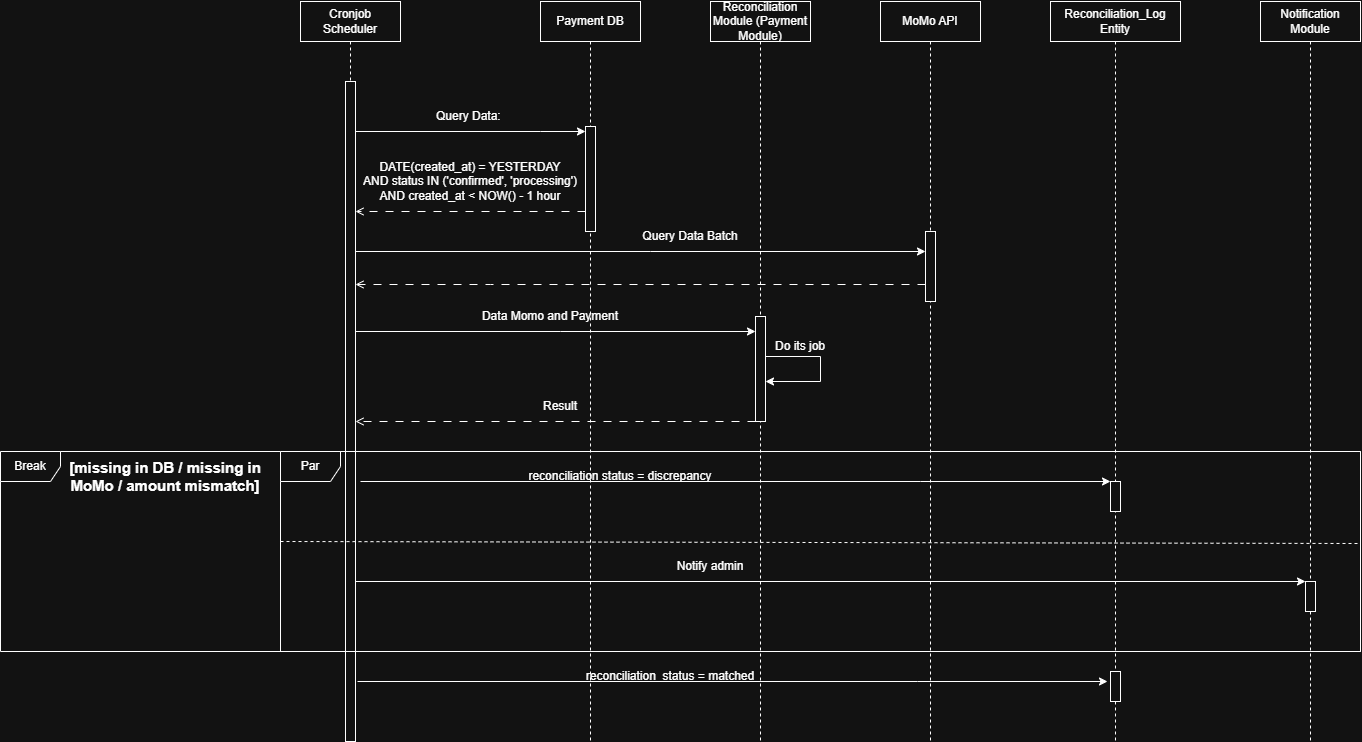

The diagram above was exported from draw.io. Its source (the exported page's mxGraphModel, read from the mxfile embedded in the PNG):
<mxGraphModel dx="2250" dy="756" grid="1" gridSize="10" guides="1" tooltips="1" connect="1" arrows="1" fold="1" page="1" pageScale="1" pageWidth="827" pageHeight="1169" math="0" shadow="0">
  <root>
    <mxCell id="0" />
    <mxCell id="1" parent="0" />
    <mxCell id="27NGSeMcONuxJo9asb-c-1" parent="1" style="shape=umlLifeline;perimeter=lifelinePerimeter;whiteSpace=wrap;html=1;container=1;dropTarget=0;collapsible=0;recursiveResize=0;outlineConnect=0;portConstraint=eastwest;newEdgeStyle={&quot;curved&quot;:0,&quot;rounded&quot;:0};" value="Payment DB" vertex="1">
      <mxGeometry height="740" width="100" x="260" y="140" as="geometry" />
    </mxCell>
    <mxCell id="fxJzeVmsMOfqIN7mj2_P-4" parent="27NGSeMcONuxJo9asb-c-1" style="html=1;points=[[0,0,0,0,5],[0,1,0,0,-5],[1,0,0,0,5],[1,1,0,0,-5]];perimeter=orthogonalPerimeter;outlineConnect=0;targetShapes=umlLifeline;portConstraint=eastwest;newEdgeStyle={&quot;curved&quot;:0,&quot;rounded&quot;:0};" value="" vertex="1">
      <mxGeometry height="105" width="10" x="45" y="125" as="geometry" />
    </mxCell>
    <mxCell id="27NGSeMcONuxJo9asb-c-2" parent="1" style="shape=umlLifeline;perimeter=lifelinePerimeter;whiteSpace=wrap;html=1;container=1;dropTarget=0;collapsible=0;recursiveResize=0;outlineConnect=0;portConstraint=eastwest;newEdgeStyle={&quot;curved&quot;:0,&quot;rounded&quot;:0};" value="Reconciliation_Log Entity" vertex="1">
      <mxGeometry height="740" width="130" x="770" y="140" as="geometry" />
    </mxCell>
    <mxCell id="fxJzeVmsMOfqIN7mj2_P-24" parent="27NGSeMcONuxJo9asb-c-2" style="html=1;points=[[0,0,0,0,5],[0,1,0,0,-5],[1,0,0,0,5],[1,1,0,0,-5]];perimeter=orthogonalPerimeter;outlineConnect=0;targetShapes=umlLifeline;portConstraint=eastwest;newEdgeStyle={&quot;curved&quot;:0,&quot;rounded&quot;:0};" value="" vertex="1">
      <mxGeometry height="30" width="10" x="60" y="480" as="geometry" />
    </mxCell>
    <mxCell id="fxJzeVmsMOfqIN7mj2_P-33" parent="27NGSeMcONuxJo9asb-c-2" style="html=1;points=[[0,0,0,0,5],[0,1,0,0,-5],[1,0,0,0,5],[1,1,0,0,-5]];perimeter=orthogonalPerimeter;outlineConnect=0;targetShapes=umlLifeline;portConstraint=eastwest;newEdgeStyle={&quot;curved&quot;:0,&quot;rounded&quot;:0};" value="" vertex="1">
      <mxGeometry height="30" width="10" x="60" y="670" as="geometry" />
    </mxCell>
    <mxCell id="27NGSeMcONuxJo9asb-c-3" parent="1" style="shape=umlLifeline;perimeter=lifelinePerimeter;whiteSpace=wrap;html=1;container=1;dropTarget=0;collapsible=0;recursiveResize=0;outlineConnect=0;portConstraint=eastwest;newEdgeStyle={&quot;curved&quot;:0,&quot;rounded&quot;:0};" value="Reconciliation Module (Payment Module)" vertex="1">
      <mxGeometry height="740" width="100" x="430" y="140" as="geometry" />
    </mxCell>
    <mxCell id="fxJzeVmsMOfqIN7mj2_P-13" parent="27NGSeMcONuxJo9asb-c-3" style="html=1;points=[[0,0,0,0,5],[0,1,0,0,-5],[1,0,0,0,5],[1,1,0,0,-5]];perimeter=orthogonalPerimeter;outlineConnect=0;targetShapes=umlLifeline;portConstraint=eastwest;newEdgeStyle={&quot;curved&quot;:0,&quot;rounded&quot;:0};" value="" vertex="1">
      <mxGeometry height="105" width="10" x="45" y="315" as="geometry" />
    </mxCell>
    <mxCell id="fxJzeVmsMOfqIN7mj2_P-18" edge="1" parent="27NGSeMcONuxJo9asb-c-3" source="fxJzeVmsMOfqIN7mj2_P-13" style="edgeStyle=orthogonalEdgeStyle;rounded=0;orthogonalLoop=1;jettySize=auto;html=1;curved=0;" target="fxJzeVmsMOfqIN7mj2_P-13">
      <mxGeometry relative="1" as="geometry">
        <Array as="points">
          <mxPoint x="110" y="380" />
        </Array>
      </mxGeometry>
    </mxCell>
    <mxCell id="27NGSeMcONuxJo9asb-c-4" parent="1" style="shape=umlLifeline;perimeter=lifelinePerimeter;whiteSpace=wrap;html=1;container=1;dropTarget=0;collapsible=0;recursiveResize=0;outlineConnect=0;portConstraint=eastwest;newEdgeStyle={&quot;curved&quot;:0,&quot;rounded&quot;:0};" value="Cronjob Scheduler" vertex="1">
      <mxGeometry height="740" width="100" x="20" y="140" as="geometry" />
    </mxCell>
    <mxCell id="fxJzeVmsMOfqIN7mj2_P-3" parent="27NGSeMcONuxJo9asb-c-4" style="html=1;points=[[0,0,0,0,5],[0,1,0,0,-5],[1,0,0,0,5],[1,1,0,0,-5]];perimeter=orthogonalPerimeter;outlineConnect=0;targetShapes=umlLifeline;portConstraint=eastwest;newEdgeStyle={&quot;curved&quot;:0,&quot;rounded&quot;:0};" value="" vertex="1">
      <mxGeometry height="660" width="10" x="45" y="80" as="geometry" />
    </mxCell>
    <mxCell id="27NGSeMcONuxJo9asb-c-5" parent="1" style="shape=umlLifeline;perimeter=lifelinePerimeter;whiteSpace=wrap;html=1;container=1;dropTarget=0;collapsible=0;recursiveResize=0;outlineConnect=0;portConstraint=eastwest;newEdgeStyle={&quot;curved&quot;:0,&quot;rounded&quot;:0};" value="MoMo API" vertex="1">
      <mxGeometry height="740" width="100" x="600" y="140" as="geometry" />
    </mxCell>
    <mxCell id="fxJzeVmsMOfqIN7mj2_P-9" parent="27NGSeMcONuxJo9asb-c-5" style="html=1;points=[[0,0,0,0,5],[0,1,0,0,-5],[1,0,0,0,5],[1,1,0,0,-5]];perimeter=orthogonalPerimeter;outlineConnect=0;targetShapes=umlLifeline;portConstraint=eastwest;newEdgeStyle={&quot;curved&quot;:0,&quot;rounded&quot;:0};" value="" vertex="1">
      <mxGeometry height="70" width="10" x="45" y="230" as="geometry" />
    </mxCell>
    <mxCell id="fxJzeVmsMOfqIN7mj2_P-2" parent="1" style="shape=umlLifeline;perimeter=lifelinePerimeter;whiteSpace=wrap;html=1;container=1;dropTarget=0;collapsible=0;recursiveResize=0;outlineConnect=0;portConstraint=eastwest;newEdgeStyle={&quot;curved&quot;:0,&quot;rounded&quot;:0};" value="Notification Module" vertex="1">
      <mxGeometry height="740" width="100" x="980" y="140" as="geometry" />
    </mxCell>
    <mxCell id="fxJzeVmsMOfqIN7mj2_P-28" parent="fxJzeVmsMOfqIN7mj2_P-2" style="html=1;points=[[0,0,0,0,5],[0,1,0,0,-5],[1,0,0,0,5],[1,1,0,0,-5]];perimeter=orthogonalPerimeter;outlineConnect=0;targetShapes=umlLifeline;portConstraint=eastwest;newEdgeStyle={&quot;curved&quot;:0,&quot;rounded&quot;:0};" value="" vertex="1">
      <mxGeometry height="30" width="10" x="45" y="580" as="geometry" />
    </mxCell>
    <mxCell id="fxJzeVmsMOfqIN7mj2_P-5" edge="1" parent="1" source="fxJzeVmsMOfqIN7mj2_P-3" style="edgeStyle=orthogonalEdgeStyle;rounded=0;orthogonalLoop=1;jettySize=auto;html=1;curved=0;" target="fxJzeVmsMOfqIN7mj2_P-4">
      <mxGeometry relative="1" as="geometry">
        <Array as="points">
          <mxPoint x="260" y="270" />
          <mxPoint x="260" y="270" />
        </Array>
      </mxGeometry>
    </mxCell>
    <mxCell id="fxJzeVmsMOfqIN7mj2_P-6" parent="1" style="text;html=1;whiteSpace=wrap;strokeColor=none;fillColor=none;align=center;verticalAlign=middle;rounded=0;" value="Query Data:&amp;nbsp;" vertex="1">
      <mxGeometry height="30" width="100" x="140" y="240" as="geometry" />
    </mxCell>
    <mxCell id="fxJzeVmsMOfqIN7mj2_P-7" parent="1" style="text;html=1;whiteSpace=wrap;strokeColor=none;fillColor=none;align=center;verticalAlign=middle;rounded=0;" value="DATE(created_at) = YESTERDAY&lt;br&gt;  AND status&amp;nbsp;IN ('confirmed', 'processing')&lt;br&gt;  AND created_at &amp;lt; NOW() - 1 hour" vertex="1">
      <mxGeometry height="40" width="240" x="70" y="300" as="geometry" />
    </mxCell>
    <mxCell id="fxJzeVmsMOfqIN7mj2_P-8" edge="1" parent="1" source="fxJzeVmsMOfqIN7mj2_P-4" style="edgeStyle=orthogonalEdgeStyle;rounded=0;orthogonalLoop=1;jettySize=auto;html=1;curved=0;endArrow=open;endFill=0;dashed=1;dashPattern=8 8;" target="fxJzeVmsMOfqIN7mj2_P-3">
      <mxGeometry relative="1" as="geometry">
        <Array as="points">
          <mxPoint x="200" y="350" />
          <mxPoint x="200" y="350" />
        </Array>
      </mxGeometry>
    </mxCell>
    <mxCell id="fxJzeVmsMOfqIN7mj2_P-10" edge="1" parent="1" source="fxJzeVmsMOfqIN7mj2_P-3" style="edgeStyle=orthogonalEdgeStyle;rounded=0;orthogonalLoop=1;jettySize=auto;html=1;curved=0;" target="fxJzeVmsMOfqIN7mj2_P-9">
      <mxGeometry relative="1" as="geometry">
        <Array as="points">
          <mxPoint x="370" y="390" />
          <mxPoint x="370" y="390" />
        </Array>
      </mxGeometry>
    </mxCell>
    <mxCell id="fxJzeVmsMOfqIN7mj2_P-11" parent="1" style="text;html=1;whiteSpace=wrap;strokeColor=none;fillColor=none;align=center;verticalAlign=middle;rounded=0;" value="Query Data Batch" vertex="1">
      <mxGeometry height="30" width="120" x="350" y="360" as="geometry" />
    </mxCell>
    <mxCell id="fxJzeVmsMOfqIN7mj2_P-12" edge="1" parent="1" source="fxJzeVmsMOfqIN7mj2_P-9" style="edgeStyle=orthogonalEdgeStyle;rounded=0;orthogonalLoop=1;jettySize=auto;html=1;curved=0;endArrow=open;endFill=0;dashed=1;dashPattern=8 8;" target="fxJzeVmsMOfqIN7mj2_P-3">
      <mxGeometry relative="1" as="geometry">
        <Array as="points">
          <mxPoint x="210" y="423" />
          <mxPoint x="210" y="423" />
        </Array>
      </mxGeometry>
    </mxCell>
    <mxCell id="fxJzeVmsMOfqIN7mj2_P-14" edge="1" parent="1" source="fxJzeVmsMOfqIN7mj2_P-3" style="edgeStyle=orthogonalEdgeStyle;rounded=0;orthogonalLoop=1;jettySize=auto;html=1;curved=0;" target="fxJzeVmsMOfqIN7mj2_P-13">
      <mxGeometry relative="1" as="geometry">
        <Array as="points">
          <mxPoint x="280" y="470" />
          <mxPoint x="280" y="470" />
        </Array>
      </mxGeometry>
    </mxCell>
    <mxCell id="fxJzeVmsMOfqIN7mj2_P-15" parent="1" style="text;html=1;whiteSpace=wrap;strokeColor=none;fillColor=none;align=center;verticalAlign=middle;rounded=0;" value="Data Momo and Payment" vertex="1">
      <mxGeometry height="30" width="160" x="190" y="440" as="geometry" />
    </mxCell>
    <mxCell id="fxJzeVmsMOfqIN7mj2_P-17" parent="1" style="text;html=1;whiteSpace=wrap;strokeColor=none;fillColor=none;align=center;verticalAlign=middle;rounded=0;" value="Do its job" vertex="1">
      <mxGeometry height="30" width="60" x="490" y="470" as="geometry" />
    </mxCell>
    <mxCell id="fxJzeVmsMOfqIN7mj2_P-20" edge="1" parent="1" source="fxJzeVmsMOfqIN7mj2_P-13" style="edgeStyle=orthogonalEdgeStyle;rounded=0;orthogonalLoop=1;jettySize=auto;html=1;curved=0;endArrow=open;endFill=0;dashed=1;dashPattern=8 8;" target="fxJzeVmsMOfqIN7mj2_P-3">
      <mxGeometry relative="1" as="geometry">
        <Array as="points">
          <mxPoint x="360" y="560" />
          <mxPoint x="360" y="560" />
        </Array>
      </mxGeometry>
    </mxCell>
    <mxCell id="fxJzeVmsMOfqIN7mj2_P-21" parent="1" style="text;html=1;whiteSpace=wrap;strokeColor=none;fillColor=none;align=center;verticalAlign=middle;rounded=0;" value="Result" vertex="1">
      <mxGeometry height="30" width="60" x="250" y="530" as="geometry" />
    </mxCell>
    <mxCell id="fxJzeVmsMOfqIN7mj2_P-22" parent="1" style="shape=umlFrame;whiteSpace=wrap;html=1;pointerEvents=0;" value="Break" vertex="1">
      <mxGeometry height="200" width="1360" x="-280" y="590" as="geometry" />
    </mxCell>
    <mxCell id="fxJzeVmsMOfqIN7mj2_P-23" parent="1" style="text;html=1;whiteSpace=wrap;strokeColor=none;fillColor=none;align=center;verticalAlign=middle;rounded=0;" value="&lt;font style=&quot;font-size: 15px;&quot;&gt;&lt;b&gt;[missing in DB /&amp;nbsp;missing in MoMo /&amp;nbsp;amount mismatch]&lt;/b&gt;&lt;/font&gt;" vertex="1">
      <mxGeometry height="30" width="210" x="-220" y="600" as="geometry" />
    </mxCell>
    <mxCell id="fxJzeVmsMOfqIN7mj2_P-25" edge="1" parent="1" style="edgeStyle=orthogonalEdgeStyle;rounded=0;orthogonalLoop=1;jettySize=auto;html=1;curved=0;" target="fxJzeVmsMOfqIN7mj2_P-24">
      <mxGeometry relative="1" as="geometry">
        <Array as="points">
          <mxPoint x="640" y="620" />
          <mxPoint x="640" y="620" />
        </Array>
        <mxPoint x="80" y="620" as="sourcePoint" />
        <mxPoint x="650" y="620" as="targetPoint" />
      </mxGeometry>
    </mxCell>
    <mxCell id="fxJzeVmsMOfqIN7mj2_P-26" parent="1" style="text;html=1;whiteSpace=wrap;strokeColor=none;fillColor=none;align=center;verticalAlign=middle;rounded=0;" value="reconciliation status = discrepancy" vertex="1">
      <mxGeometry height="30" width="240" x="220" y="600" as="geometry" />
    </mxCell>
    <mxCell id="fxJzeVmsMOfqIN7mj2_P-27" parent="1" style="shape=umlFrame;whiteSpace=wrap;html=1;pointerEvents=0;" value="Par" vertex="1">
      <mxGeometry height="200" width="1080" y="590" as="geometry" />
    </mxCell>
    <mxCell id="fxJzeVmsMOfqIN7mj2_P-29" edge="1" parent="1" source="fxJzeVmsMOfqIN7mj2_P-3" style="edgeStyle=orthogonalEdgeStyle;rounded=0;orthogonalLoop=1;jettySize=auto;html=1;curved=0;" target="fxJzeVmsMOfqIN7mj2_P-28">
      <mxGeometry relative="1" as="geometry">
        <Array as="points">
          <mxPoint x="1030" y="740" />
        </Array>
      </mxGeometry>
    </mxCell>
    <mxCell id="fxJzeVmsMOfqIN7mj2_P-30" parent="1" style="text;html=1;whiteSpace=wrap;strokeColor=none;fillColor=none;align=center;verticalAlign=middle;rounded=0;" value="Notify admin" vertex="1">
      <mxGeometry height="30" width="100" x="380" y="690" as="geometry" />
    </mxCell>
    <mxCell id="fxJzeVmsMOfqIN7mj2_P-32" edge="1" parent="1" style="endArrow=none;dashed=1;endFill=0;endSize=12;html=1;rounded=0;entryX=0.998;entryY=0.46;entryDx=0;entryDy=0;entryPerimeter=0;" target="fxJzeVmsMOfqIN7mj2_P-27" value="">
      <mxGeometry relative="1" width="160" as="geometry">
        <mxPoint y="680" as="sourcePoint" />
        <mxPoint x="160" y="680" as="targetPoint" />
      </mxGeometry>
    </mxCell>
    <mxCell id="fxJzeVmsMOfqIN7mj2_P-34" edge="1" parent="1" style="edgeStyle=orthogonalEdgeStyle;rounded=0;orthogonalLoop=1;jettySize=auto;html=1;curved=0;">
      <mxGeometry relative="1" as="geometry">
        <Array as="points">
          <mxPoint x="637" y="820" />
          <mxPoint x="637" y="820" />
        </Array>
        <mxPoint x="77" y="820" as="sourcePoint" />
        <mxPoint x="827" y="820" as="targetPoint" />
      </mxGeometry>
    </mxCell>
    <mxCell id="fxJzeVmsMOfqIN7mj2_P-35" parent="1" style="text;html=1;whiteSpace=wrap;strokeColor=none;fillColor=none;align=center;verticalAlign=middle;rounded=0;" value="reconciliation_status = matched" vertex="1">
      <mxGeometry height="30" width="180" x="300" y="800" as="geometry" />
    </mxCell>
  </root>
</mxGraphModel>